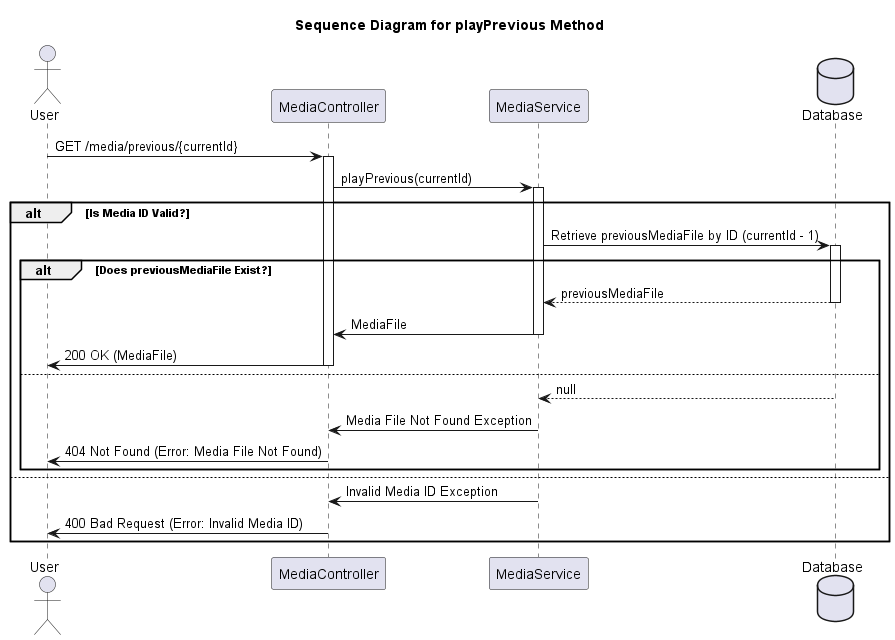

The diagram above was rendered by PlantUML. Its source (embedded in the PNG):
@startuml
title Sequence Diagram for playPrevious Method

actor User
participant MediaController
participant MediaService
database Database as DB

User -> MediaController: GET /media/previous/{currentId}
activate MediaController

MediaController -> MediaService: playPrevious(currentId)
activate MediaService

alt Is Media ID Valid?
    MediaService -> DB: Retrieve previousMediaFile by ID (currentId - 1)
    activate DB

    alt Does previousMediaFile Exist?
        DB --> MediaService: previousMediaFile
        deactivate DB

        MediaService -> MediaController: MediaFile
        deactivate MediaService

        MediaController -> User: 200 OK (MediaFile)
        deactivate MediaController
    else
        DB --> MediaService: null
        deactivate DB

        MediaService -> MediaController: Media File Not Found Exception
        deactivate MediaService

        MediaController -> User: 404 Not Found (Error: Media File Not Found)
        deactivate MediaController
    end
else
    MediaService -> MediaController: Invalid Media ID Exception
    deactivate MediaService

    MediaController -> User: 400 Bad Request (Error: Invalid Media ID)
    deactivate MediaController
end

@enduml